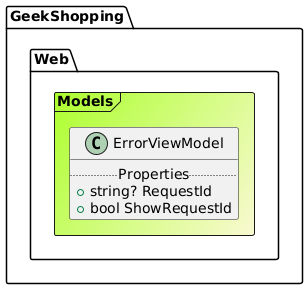

The diagram above was rendered by PlantUML. Its source (embedded in the PNG):
@startuml

Frame GeekShopping.Web.Models #GreenYellow/LightGoldenRodYellow{
class ErrorViewModel {
.. Properties ..
+ string? RequestId
+ bool ShowRequestId
}
}
@enduml